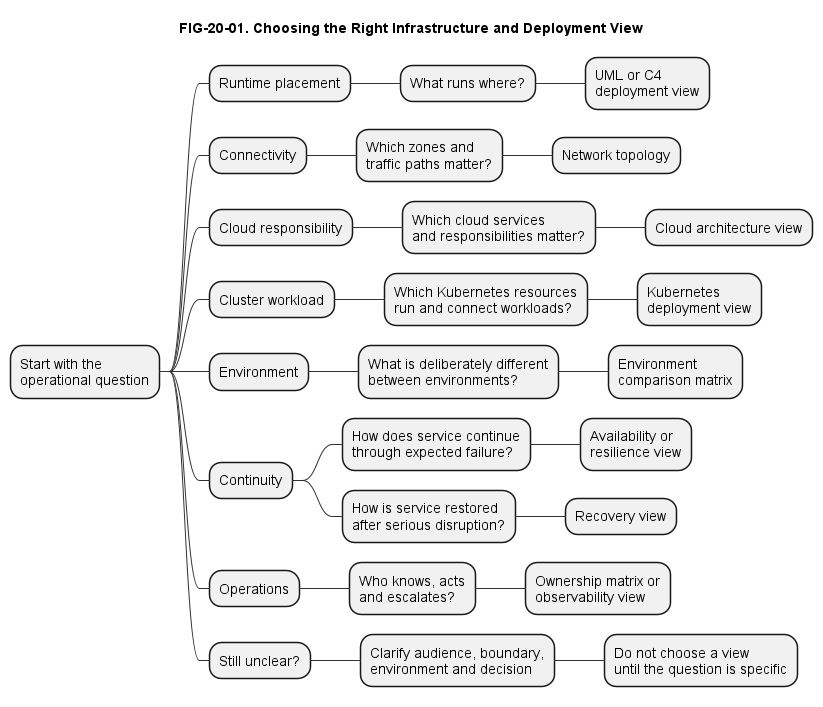

The diagram above was rendered by PlantUML. Its source (embedded in the PNG):
@startmindmap
title FIG-20-01. Choosing the Right Infrastructure and Deployment View
skinparam backgroundColor #FFFFFF
skinparam defaultFontName Arial
skinparam defaultFontSize 14
skinparam shadowing false
skinparam ArrowColor #333333
' Original beginner selection guide derived from Chapter 20.
' Meaning is carried by text, not colour.
* Start with the\noperational question
** Runtime placement
*** What runs where?
**** UML or C4\ndeployment view
** Connectivity
*** Which zones and\ntraffic paths matter?
**** Network topology
** Cloud responsibility
*** Which cloud services\nand responsibilities matter?
**** Cloud architecture view
** Cluster workload
*** Which Kubernetes resources\nrun and connect workloads?
**** Kubernetes\ndeployment view
** Environment
*** What is deliberately different\nbetween environments?
**** Environment\ncomparison matrix
** Continuity
*** How does service continue\nthrough expected failure?
**** Availability or\nresilience view
*** How is service restored\nafter serious disruption?
**** Recovery view
** Operations
*** Who knows, acts\nand escalates?
**** Ownership matrix or\nobservability view
** Still unclear?
*** Clarify audience, boundary,\nenvironment and decision
**** Do not choose a view\nuntil the question is specific
@endmindmap